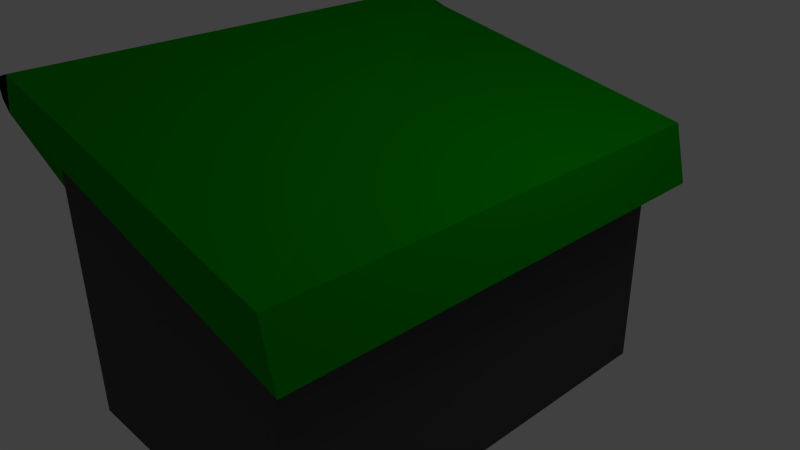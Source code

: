 # Source: caneca3.blend  (saved by Blender 2.63.0; exported with 4.5.12 LTS)
import bpy
from mathutils import Matrix  # noqa: F401  (used for matrix-valued properties, if any)

bpy.ops.wm.read_factory_settings(use_empty=True)
scene = bpy.context.scene
scene.name = 'Scene'

# ---- collections
col_collection_1 = bpy.data.collections.new('Collection 1'); scene.collection.children.link(col_collection_1)

# ---- materials (node trees are filled in below, after node groups)
mat_material = bpy.data.materials.new('Material')
mat_material.alpha_threshold = 0.0
mat_material.use_transparent_shadow = False
mat_material.diffuse_color = (1.0, 1.0, 1.0, 1.0)
mat_material.roughness = 0.5
mat_material.line_color = (0.0, 0.0, 0.0, 1.0)
mat_material_001 = bpy.data.materials.new('Material.001')
mat_material_001.alpha_threshold = 0.0
mat_material_001.use_transparent_shadow = False
mat_material_001.diffuse_color = (0.07658, 0.07658, 0.07658, 1.0)
mat_material_001.roughness = 0.5
mat_material_001.line_color = (0.0, 0.0, 0.0, 1.0)
mat_material_002 = bpy.data.materials.new('Material.002')
mat_material_002.alpha_threshold = 0.0
mat_material_002.use_transparent_shadow = False
mat_material_002.diffuse_color = (0.3588, 0.3588, 0.3588, 1.0)
mat_material_002.roughness = 0.5
mat_material_002.line_color = (0.0, 0.0, 0.0, 1.0)
mat_material_003 = bpy.data.materials.new('Material.003')
mat_material_003.alpha_threshold = 0.0
mat_material_003.use_transparent_shadow = False
mat_material_003.diffuse_color = (0.0, 0.02465, 1.0, 1.0)
mat_material_003.roughness = 0.5
mat_material_003.line_color = (0.0, 0.0, 0.0, 1.0)
mat_material_004 = bpy.data.materials.new('Material.004')
mat_material_004.alpha_threshold = 0.0
mat_material_004.use_transparent_shadow = False
mat_material_004.diffuse_color = (1.0, 0.0, 0.0, 1.0)
mat_material_004.roughness = 0.5
mat_material_004.line_color = (0.0, 0.0, 0.0, 1.0)
mat_material_005 = bpy.data.materials.new('Material.005')
mat_material_005.alpha_threshold = 0.0
mat_material_005.use_transparent_shadow = False
mat_material_005.diffuse_color = (0.0, 0.3185, 0.0, 1.0)
mat_material_005.roughness = 0.5
mat_material_005.line_color = (0.0, 0.0, 0.0, 1.0)

# ---- material node trees

# ---- world
world_world = bpy.data.worlds.new('World'); scene.world = world_world
world_world.color = (0.05088, 0.05088, 0.05088)
world_world.use_sun_shadow = False
world_world.sun_shadow_jitter_overblur = 0.0
world_world.cycles.sampling_method = 'MANUAL'
world_world.cycles.sample_map_resolution = 256

# ---- cameras
cam_camera = bpy.data.cameras.new('Camera')
cam_camera.clip_end = 100.0
cam_camera.lens = 35.0
cam_camera.sensor_width = 32.0
cam_camera.sensor_height = 18.0
cam_camera.ortho_scale = 7.314
cam_camera.dof.focus_distance = 0.0
cam_camera.dof.aperture_fstop = 128.0

# ---- lights
light_lamp = bpy.data.lights.new('Lamp', 'POINT')
light_lamp.transmission_factor = 0.0
light_lamp.cutoff_distance = 30.0
light_lamp.energy = 100.0
light_lamp.shadow_buffer_clip_start = 1.001
light_lamp.shadow_soft_size = 1.0
light_lamp.shadow_maximum_resolution = 0.006
light_lamp.use_absolute_resolution = True
light_lamp.cycles.use_multiple_importance_sampling = False

# ---- meshes
me_cube = bpy.data.meshes.new('Cube')
me_cube.from_pydata([(1.0, 1.0, -1.0), (1.0, -1.0, -1.0), (-1.0, -1.0, -1.0), (-1.0, 1.0, -1.0), (1.0, 1.0, 0.7428), (1.0, -1.0, 0.7428), (-1.0, -1.0, 1.0), (-1.0, 1.0, 1.0), (-1.0, 1.0, 0.6216), (-1.207, -1.083, 1.287), (1.135, -1.083, 0.7776), (1.227, 1.06, 0.391), (-1.284, 1.06, 1.039), (1.227, -1.083, 0.391), (-1.207, 1.06, 1.287), (1.135, 1.06, 0.7776), (-1.284, -1.083, 1.039), (-1.0, -1.0, 0.6216), (-0.9125, -1.083, 1.179), (-0.9125, 1.06, 1.194), (-0.9125, -0.01634, 1.133), (-0.9125, 0.5709, 1.133), (-0.9125, -0.6035, 1.133), (-0.9125, 0.8645, 1.133), (-0.9125, -0.8971, 1.133), (-0.9125, 0.2773, 1.133), (-0.9125, -0.3099, 1.133), (-1.0, 1.788e-07, 1.0), (-1.0, 0.5, 1.0), (-1.0, -0.5, 1.0), (-1.0, 0.75, 1.0), (-1.0, -0.75, 1.0), (-1.0, 0.25, 1.0), (-1.0, -0.25, 1.0), (-1.207, -0.01634, 1.287), (-1.207, -0.6035, 1.287), (-1.207, 0.5709, 1.287), (-1.207, -0.8971, 1.287), (-1.207, 0.8645, 1.287), (-1.207, -0.3099, 1.287), (-1.207, 0.2773, 1.287), (-1.0, 2.384e-07, 0.6216), (-1.0, -0.5, 0.6216), (-1.0, 0.5, 0.6216), (-1.0, -0.75, 0.6216), (-1.0, 0.75, 0.6216), (-1.0, -0.25, 0.6216), (-1.0, 0.25, 0.6216), (-1.284, -0.01634, 1.039), (-1.284, -0.6035, 1.039), (-1.284, 0.5709, 1.039), (-1.284, -0.8971, 1.039), (-1.284, 0.8645, 1.039), (-1.284, -0.3099, 1.039), (-1.284, 0.2773, 1.039), (-1.361, -1.083, 1.178), (-1.33, -1.083, 1.248), (-1.346, -1.083, 1.109), (-1.361, 1.06, 1.178), (-1.346, 1.06, 1.109), (-1.33, 1.06, 1.248)], [], [(0, 1, 2, 3), (10, 15, 11, 13), (0, 4, 5, 1), (4, 0, 3, 8, 7), (1, 5, 6, 17, 2), (2, 17, 6, 31, 29, 33, 27, 32, 28, 30, 7, 8, 3), (14, 38, 36, 40, 34, 39, 35, 37, 9, 56, 55, 57, 16, 51, 49, 53, 48, 54, 50, 52, 12, 59, 58, 60), (13, 16, 57, 55, 56, 9, 18, 10), (15, 19, 14, 60, 58, 59, 12, 11), (15, 10, 18, 9, 37, 35, 39, 34, 40, 36, 38, 14, 19), (37, 24, 31), (35, 22, 29), (39, 26, 33), (34, 20, 27), (40, 25, 32), (36, 21, 28), (38, 23, 30), (17, 16, 57, 55, 56, 9, 6), (8, 12, 59, 58, 60, 14, 7), (45, 52, 30), (43, 50, 28), (47, 54, 32), (41, 48, 27), (46, 53, 33), (42, 49, 29), (44, 51, 31), (31, 51, 37), (29, 49, 35), (33, 53, 39), (27, 48, 34), (32, 54, 40), (28, 50, 36), (30, 52, 38), (14, 7, 19), (59, 12, 7, 14, 60, 58), (60, 14, 38, 52, 12, 59, 58), (38, 36, 50, 52), (19, 23, 38, 14), (36, 38, 23, 21), (40, 36, 21, 25), (23, 30, 28, 21), (23, 30, 7, 19), (40, 36, 50, 54), (40, 34, 48, 54), (34, 40, 25, 20), (39, 34, 20, 26), (39, 34, 48, 53), (39, 35, 49, 53), (35, 39, 26, 22), (37, 35, 49, 51), (24, 22, 35, 37), (24, 37, 9, 18), (16, 51, 37, 9, 56, 55, 57), (51, 31, 6, 16), (51, 31, 29, 49), (49, 29, 33, 53), (53, 33, 27, 48), (54, 32, 27, 48), (50, 28, 32, 54), (52, 30, 28, 50), (30, 52, 12, 7)])
me_cube.polygons.foreach_set('material_index', [1, 5, 1, 1, 1, 1, 5, 5, 5, 5, 0, 0, 0, 0, 0, 0, 0, 5, 5, 5, 5, 5, 5, 5, 5, 5, 0, 0, 0, 0, 0, 0, 0, 5, 4, 4, 0, 5, 0, 0, 0, 5, 0, 0, 0, 0, 0, 0, 0, 0, 0, 5, 5, 5, 5, 5, 5, 5, 5, 5, 5])
me_cube.materials.append(mat_material)
me_cube.materials.append(mat_material_001)
me_cube.materials.append(mat_material_002)
me_cube.materials.append(mat_material_003)
me_cube.materials.append(mat_material_004)
me_cube.materials.append(mat_material_005)
me_cube.use_remesh_preserve_volume = False
me_cube.use_remesh_preserve_attributes = False
me_cube.use_mirror_vertex_groups = False
me_cube.update()

# ---- objects
ob_cube = bpy.data.objects.new('Cube', me_cube)
ob_lamp = bpy.data.objects.new('Lamp', light_lamp)
ob_camera = bpy.data.objects.new('Camera', cam_camera)

# ---- transforms, parenting, visibility, modifiers, constraints
ob_cube.location = (0.0, 0.0, 0.0)
ob_cube.scale = (1.993, 2.991, 1.993)
ob_cube.lock_rotations_4d = False
ob_cube.empty_display_type = 'ARROWS'
ob_cube.lineart.crease_threshold = 0.0
ob_lamp.location = (4.076, 1.005, 5.904)
ob_lamp.rotation_euler = (0.6503, 0.05522, 1.866)
ob_lamp.lock_rotations_4d = False
ob_lamp.empty_display_type = 'ARROWS'
ob_lamp.color = (0.0, 0.0, 0.0, 0.0)
ob_lamp.lineart.crease_threshold = 0.0
ob_camera.location = (7.481, -6.508, 5.344)
ob_camera.rotation_euler = (1.109, 0.01082, 0.8149)
ob_camera.lock_rotations_4d = False
ob_camera.empty_display_type = 'ARROWS'
ob_camera.color = (0.0, 0.0, 0.0, 0.0)
ob_camera.display_type = 'WIRE'
ob_camera.lineart.crease_threshold = 0.0

# ---- collection membership
col_collection_1.objects.link(ob_cube)
col_collection_1.objects.link(ob_lamp)
col_collection_1.objects.link(ob_camera)

# ---- scene / render settings (as saved in the file)
scene.camera = ob_camera
scene.frame_start = 1; scene.frame_end = 250; scene.frame_set(1)
scene.render.engine = 'BLENDER_EEVEE_NEXT'
scene.render.image_settings.color_mode = 'RGB'
scene.render.image_settings.compression = 90
scene.render.resolution_percentage = 50
scene.render.dither_intensity = 0.0
scene.render.bake_margin = 2
scene.render.bake_bias = 0.0
scene.cycles.use_denoising = False
scene.cycles.samples = 10
scene.cycles.sampling_pattern = 'TABULATED_SOBOL'
scene.cycles.light_sampling_threshold = 0.0
scene.cycles.use_adaptive_sampling = False
scene.cycles.use_light_tree = False
scene.cycles.blur_glossy = 0.0
scene.cycles.volume_bounces = 1
scene.cycles.pixel_filter_type = 'GAUSSIAN'
scene.cycles.sample_clamp_indirect = 0.0
scene.view_settings.view_transform = 'Standard'
bpy.context.view_layer.update()

